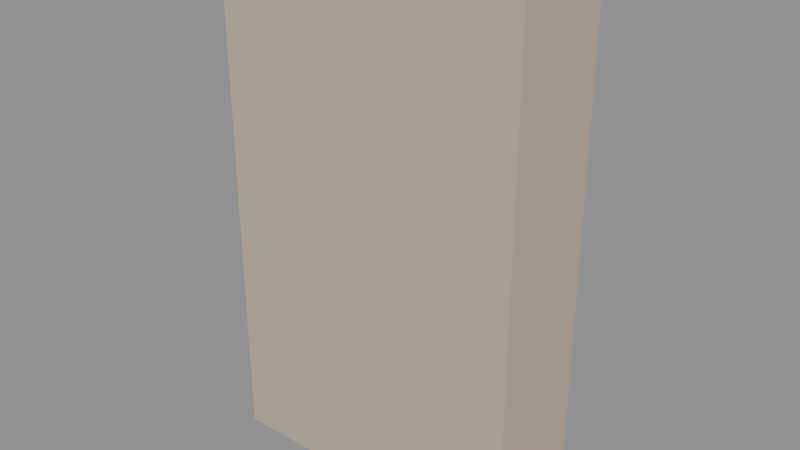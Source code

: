 # Source: blend.blend  (saved by Blender 5.1.30; exported with 4.5.12 LTS)
import bpy
from mathutils import Matrix  # noqa: F401  (used for matrix-valued properties, if any)

bpy.ops.wm.read_factory_settings(use_empty=True)
scene = bpy.context.scene
scene.name = 'Scene'

# ---- collections
col_x = bpy.data.collections.new('Прихожая'); scene.collection.children.link(col_x)

# ---- materials (node trees are filled in below, after node groups)
mat_mat_hallway_cabinet = bpy.data.materials.new('Mat_hallway_cabinet')
mat_mat_shoe_rack = bpy.data.materials.new('Mat_shoe_rack')
mat_mat_mirror_stand = bpy.data.materials.new('Mat_mirror_stand')

# ---- material node trees
mat_mat_hallway_cabinet.use_nodes = True; mat_mat_hallway_cabinet.node_tree.nodes.clear()
_N = mat_mat_hallway_cabinet.node_tree.nodes; _L = mat_mat_hallway_cabinet.node_tree.links
n0 = _N.new('ShaderNodeBsdfPrincipled'); n0.name = 'Principled BSDF'; n0.location = (0, 0)
n0.inputs[0].default_value = (0.55, 0.45, 0.35, 1.0)
n0.inputs[2].default_value = 0.6
n1 = _N.new('ShaderNodeOutputMaterial'); n1.name = 'Material Output'; n1.location = (300, 0)
_L.new(n0.outputs[0], n1.inputs[0])
n1.is_active_output = True
mat_mat_shoe_rack.use_nodes = True; mat_mat_shoe_rack.node_tree.nodes.clear()
_N = mat_mat_shoe_rack.node_tree.nodes; _L = mat_mat_shoe_rack.node_tree.links
n0 = _N.new('ShaderNodeBsdfPrincipled'); n0.name = 'Principled BSDF'; n0.location = (0, 0)
n0.inputs[0].default_value = (0.55, 0.45, 0.35, 1.0)
n0.inputs[2].default_value = 0.6
n1 = _N.new('ShaderNodeOutputMaterial'); n1.name = 'Material Output'; n1.location = (300, 0)
_L.new(n0.outputs[0], n1.inputs[0])
n1.is_active_output = True
mat_mat_mirror_stand.use_nodes = True; mat_mat_mirror_stand.node_tree.nodes.clear()
_N = mat_mat_mirror_stand.node_tree.nodes; _L = mat_mat_mirror_stand.node_tree.links
n0 = _N.new('ShaderNodeBsdfPrincipled'); n0.name = 'Principled BSDF'; n0.location = (0, 0)
n0.inputs[0].default_value = (0.9, 0.9, 0.92, 1.0)
n0.inputs[2].default_value = 0.1
n1 = _N.new('ShaderNodeOutputMaterial'); n1.name = 'Material Output'; n1.location = (300, 0)
_L.new(n0.outputs[0], n1.inputs[0])
n1.is_active_output = True

# ---- meshes
me_x = bpy.data.meshes.new('Шкаф прихожая')
me_x.from_pydata([(-0.6, -0.2, -1.0), (0.6, -0.2, -1.0), (0.6, 0.2, -1.0), (-0.6, 0.2, -1.0), (-0.6, -0.2, 1.0), (0.6, -0.2, 1.0), (0.6, 0.2, 1.0), (-0.6, 0.2, 1.0)], [], [(0, 1, 2, 3), (4, 7, 6, 5), (0, 4, 5, 1), (2, 6, 7, 3), (0, 3, 7, 4), (1, 5, 6, 2)])
me_x.materials.append(mat_mat_hallway_cabinet)
me_x.update()
me_x_1 = bpy.data.meshes.new('Обувница')
me_x_1.from_pydata([(-0.4, -0.15, -0.25), (0.4, -0.15, -0.25), (0.4, 0.15, -0.25), (-0.4, 0.15, -0.25), (-0.4, -0.15, 0.25), (0.4, -0.15, 0.25), (0.4, 0.15, 0.25), (-0.4, 0.15, 0.25)], [], [(0, 1, 2, 3), (4, 7, 6, 5), (0, 4, 5, 1), (2, 6, 7, 3), (0, 3, 7, 4), (1, 5, 6, 2)])
me_x_1.materials.append(mat_mat_shoe_rack)
me_x_1.update()
me_x_2 = bpy.data.meshes.new('Зеркало напольное')
me_x_2.from_pydata([(-0.25, -0.025, -0.85), (0.25, -0.025, -0.85), (0.25, 0.025, -0.85), (-0.25, 0.025, -0.85), (-0.25, -0.025, 0.85), (0.25, -0.025, 0.85), (0.25, 0.025, 0.85), (-0.25, 0.025, 0.85)], [], [(0, 1, 2, 3), (4, 7, 6, 5), (0, 4, 5, 1), (2, 6, 7, 3), (0, 3, 7, 4), (1, 5, 6, 2)])
me_x_2.materials.append(mat_mat_mirror_stand)
me_x_2.update()

# ---- objects
ob_x = bpy.data.objects.new('Шкаф прихожая', me_x)
ob_x_1 = bpy.data.objects.new('Обувница', me_x_1)
ob_x_2 = bpy.data.objects.new('Зеркало напольное', me_x_2)

# ---- transforms, parenting, visibility, modifiers, constraints
ob_x.location = (0.0, 0.0, 0.0)
ob_x_1.location = (0.0, 0.0, 0.0)
ob_x_2.location = (0.0, 0.0, 0.0)

# ---- collection membership
col_x.objects.link(ob_x)
col_x.objects.link(ob_x_1)
col_x.objects.link(ob_x_2)

# ---- scene / render settings (as saved in the file)
scene.frame_start = 1; scene.frame_end = 250; scene.frame_set(1)
scene.render.engine = 'BLENDER_EEVEE_NEXT'
scene.render.bake_bias = 0.0
scene.render.bake_samples = 0
scene.cycles.sampling_pattern = 'TABULATED_SOBOL'
scene.eevee.use_volume_custom_range = False
bpy.context.view_layer.update()

# ---- added for rendering (the .blend has no active camera and no usable light): camera, sun + grey world if the file has none
cam_auto = bpy.data.cameras.new('AutoCamera')
cam_auto.lens = 50.0
cam_auto.sensor_width = 36.0
cam_auto.clip_end = 1000.0
ob_auto_camera = bpy.data.objects.new('AutoCamera', cam_auto)
scene.collection.objects.link(ob_auto_camera)
ob_auto_camera.location = (2.18948, -2.62738, 1.75158)
ob_auto_camera.rotation_euler = (1.09748, -7.21219e-08, 0.694738)
scene.camera = ob_auto_camera
light_auto_sun = bpy.data.lights.new('AutoSun', 'SUN')
light_auto_sun.energy = 3.0
light_auto_sun.angle = 0.0523599
ob_auto_sun = bpy.data.objects.new('AutoSun', light_auto_sun)
scene.collection.objects.link(ob_auto_sun)
ob_auto_sun.rotation_euler = (0.872665, 0.174533, 0.523599)
if scene.world is None:
    world_auto = bpy.data.worlds.new('AutoWorld')
    world_auto.color = (0.3, 0.3, 0.3)
    scene.world = world_auto
bpy.context.view_layer.update()
